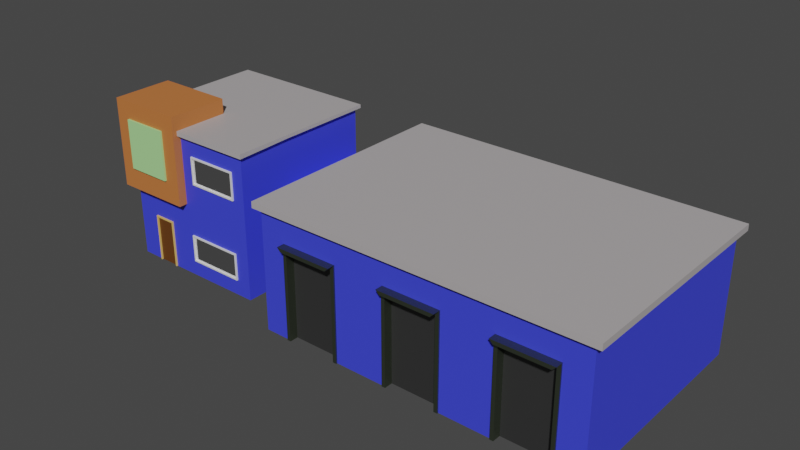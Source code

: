 # Source: Post_office.blend  (saved by Blender 2.91.10; exported with 4.5.12 LTS)
import bpy
from mathutils import Matrix  # noqa: F401  (used for matrix-valued properties, if any)

bpy.ops.wm.read_factory_settings(use_empty=True)
scene = bpy.context.scene
scene.name = 'Scene'

# ---- collections
col_collection = bpy.data.collections.new('Collection'); scene.collection.children.link(col_collection)

# ---- materials (node trees are filled in below, after node groups)
mat_logo = bpy.data.materials.new('Logo?')
mat_logo.alpha_threshold = 0.0
mat_logo.use_transparent_shadow = False
mat_logo.line_color = (0.0, 0.0, 0.0, 1.0)
mat_base = bpy.data.materials.new('Base')
mat_base.use_transparent_shadow = False
mat_metal_door = bpy.data.materials.new('Metal_door')
mat_metal_door.use_transparent_shadow = False
mat_window = bpy.data.materials.new('Window')
mat_window.use_transparent_shadow = False
mat_metal_door_frame = bpy.data.materials.new('Metal_door_frame')
mat_metal_door_frame.use_transparent_shadow = False
mat_window_frame = bpy.data.materials.new('Window_frame')
mat_window_frame.use_transparent_shadow = False
mat_door = bpy.data.materials.new('Door')
mat_door.use_transparent_shadow = False
mat_door_frame = bpy.data.materials.new('Door_frame')
mat_door_frame.use_transparent_shadow = False
mat_metal_roof = bpy.data.materials.new('Metal_roof')
mat_metal_roof.use_transparent_shadow = False
mat_base_color_var = bpy.data.materials.new('Base_color_var')
mat_base_color_var.use_transparent_shadow = False

# ---- material node trees
mat_logo.use_nodes = True; mat_logo.node_tree.nodes.clear()
_N = mat_logo.node_tree.nodes; _L = mat_logo.node_tree.links
n0 = _N.new('ShaderNodeOutputMaterial'); n0.name = 'Material Output'; n0.location = (300, 300)
n1 = _N.new('ShaderNodeBsdfPrincipled'); n1.name = 'Principled BSDF'; n1.location = (10, 300)
n1.distribution = 'GGX'
n1.subsurface_method = 'BURLEY'
n1.inputs[0].default_value = (0.4255, 0.8, 0.3207, 1.0)
n1.inputs[2].default_value = 0.4
n1.inputs[3].default_value = 1.45
n1.inputs[27].default_value = (0.0, 0.0, 0.0, 1.0)
n1.inputs[28].default_value = 1.0
_L.new(n1.outputs[0], n0.inputs[0])
n0.is_active_output = True
mat_base.use_nodes = True; mat_base.node_tree.nodes.clear()
_N = mat_base.node_tree.nodes; _L = mat_base.node_tree.links
n0 = _N.new('ShaderNodeBsdfPrincipled'); n0.name = 'Principled BSDF'; n0.location = (10, 300)
n0.distribution = 'GGX'
n0.subsurface_method = 'BURLEY'
n0.inputs[0].default_value = (0.04731, 0.06165, 0.8, 1.0)
n0.inputs[3].default_value = 1.45
n0.inputs[27].default_value = (0.0, 0.0, 0.0, 1.0)
n0.inputs[28].default_value = 1.0
n1 = _N.new('ShaderNodeOutputMaterial'); n1.name = 'Material Output'; n1.location = (300, 300)
_L.new(n0.outputs[0], n1.inputs[0])
n1.is_active_output = True
mat_metal_door.use_nodes = True; mat_metal_door.node_tree.nodes.clear()
_N = mat_metal_door.node_tree.nodes; _L = mat_metal_door.node_tree.links
n0 = _N.new('ShaderNodeBsdfPrincipled'); n0.name = 'Principled BSDF'; n0.location = (10, 300)
n0.distribution = 'GGX'
n0.subsurface_method = 'BURLEY'
n0.inputs[0].default_value = (0.1156, 0.1156, 0.1156, 1.0)
n0.inputs[1].default_value = 1.0
n0.inputs[2].default_value = 0.6969
n0.inputs[3].default_value = 1.45
n0.inputs[27].default_value = (0.0, 0.0, 0.0, 1.0)
n0.inputs[28].default_value = 1.0
n1 = _N.new('ShaderNodeOutputMaterial'); n1.name = 'Material Output'; n1.location = (300, 300)
_L.new(n0.outputs[0], n1.inputs[0])
n1.is_active_output = True
mat_window.use_nodes = True; mat_window.node_tree.nodes.clear()
_N = mat_window.node_tree.nodes; _L = mat_window.node_tree.links
n0 = _N.new('ShaderNodeBsdfPrincipled'); n0.name = 'Principled BSDF'; n0.location = (10, 300)
n0.distribution = 'GGX'
n0.subsurface_method = 'BURLEY'
n0.inputs[1].default_value = 1.0
n0.inputs[2].default_value = 0.0
n0.inputs[3].default_value = 1.45
n0.inputs[27].default_value = (0.0, 0.0, 0.0, 1.0)
n0.inputs[28].default_value = 1.0
n1 = _N.new('ShaderNodeOutputMaterial'); n1.name = 'Material Output'; n1.location = (300, 300)
_L.new(n0.outputs[0], n1.inputs[0])
n1.is_active_output = True
mat_metal_door_frame.use_nodes = True; mat_metal_door_frame.node_tree.nodes.clear()
_N = mat_metal_door_frame.node_tree.nodes; _L = mat_metal_door_frame.node_tree.links
n0 = _N.new('ShaderNodeBsdfPrincipled'); n0.name = 'Principled BSDF'; n0.location = (10, 300)
n0.distribution = 'GGX'
n0.subsurface_method = 'BURLEY'
n0.inputs[0].default_value = (0.1738, 0.2067, 0.148, 1.0)
n0.inputs[1].default_value = 1.0
n0.inputs[3].default_value = 1.45
n0.inputs[27].default_value = (0.0, 0.0, 0.0, 1.0)
n0.inputs[28].default_value = 1.0
n1 = _N.new('ShaderNodeOutputMaterial'); n1.name = 'Material Output'; n1.location = (300, 300)
_L.new(n0.outputs[0], n1.inputs[0])
n1.is_active_output = True
mat_window_frame.use_nodes = True; mat_window_frame.node_tree.nodes.clear()
_N = mat_window_frame.node_tree.nodes; _L = mat_window_frame.node_tree.links
n0 = _N.new('ShaderNodeBsdfPrincipled'); n0.name = 'Principled BSDF'; n0.location = (10, 300)
n0.distribution = 'GGX'
n0.subsurface_method = 'BURLEY'
n0.inputs[3].default_value = 1.45
n0.inputs[27].default_value = (0.0, 0.0, 0.0, 1.0)
n0.inputs[28].default_value = 1.0
n1 = _N.new('ShaderNodeOutputMaterial'); n1.name = 'Material Output'; n1.location = (300, 300)
_L.new(n0.outputs[0], n1.inputs[0])
n1.is_active_output = True
mat_door.use_nodes = True; mat_door.node_tree.nodes.clear()
_N = mat_door.node_tree.nodes; _L = mat_door.node_tree.links
n0 = _N.new('ShaderNodeBsdfPrincipled'); n0.name = 'Principled BSDF'; n0.location = (10, 300)
n0.distribution = 'GGX'
n0.subsurface_method = 'BURLEY'
n0.inputs[0].default_value = (0.1299, 0.04346, 0.006035, 1.0)
n0.inputs[3].default_value = 1.45
n0.inputs[27].default_value = (0.0, 0.0, 0.0, 1.0)
n0.inputs[28].default_value = 1.0
n1 = _N.new('ShaderNodeOutputMaterial'); n1.name = 'Material Output'; n1.location = (300, 300)
_L.new(n0.outputs[0], n1.inputs[0])
n1.is_active_output = True
mat_door_frame.use_nodes = True; mat_door_frame.node_tree.nodes.clear()
_N = mat_door_frame.node_tree.nodes; _L = mat_door_frame.node_tree.links
n0 = _N.new('ShaderNodeBsdfPrincipled'); n0.name = 'Principled BSDF'; n0.location = (10, 300)
n0.distribution = 'GGX'
n0.subsurface_method = 'BURLEY'
n0.inputs[0].default_value = (0.8, 0.5017, 0.1403, 1.0)
n0.inputs[3].default_value = 1.45
n0.inputs[27].default_value = (0.0, 0.0, 0.0, 1.0)
n0.inputs[28].default_value = 1.0
n1 = _N.new('ShaderNodeOutputMaterial'); n1.name = 'Material Output'; n1.location = (300, 300)
_L.new(n0.outputs[0], n1.inputs[0])
n1.is_active_output = True
mat_metal_roof.use_nodes = True; mat_metal_roof.node_tree.nodes.clear()
_N = mat_metal_roof.node_tree.nodes; _L = mat_metal_roof.node_tree.links
n0 = _N.new('ShaderNodeBsdfPrincipled'); n0.name = 'Principled BSDF'; n0.location = (10, 300)
n0.distribution = 'GGX'
n0.subsurface_method = 'BURLEY'
n0.inputs[0].default_value = (0.4487, 0.422, 0.427, 1.0)
n0.inputs[3].default_value = 1.45
n0.inputs[27].default_value = (0.0, 0.0, 0.0, 1.0)
n0.inputs[28].default_value = 1.0
n1 = _N.new('ShaderNodeOutputMaterial'); n1.name = 'Material Output'; n1.location = (300, 300)
_L.new(n0.outputs[0], n1.inputs[0])
n1.is_active_output = True
mat_base_color_var.use_nodes = True; mat_base_color_var.node_tree.nodes.clear()
_N = mat_base_color_var.node_tree.nodes; _L = mat_base_color_var.node_tree.links
n0 = _N.new('ShaderNodeBsdfPrincipled'); n0.name = 'Principled BSDF'; n0.location = (10, 300)
n0.distribution = 'GGX'
n0.subsurface_method = 'BURLEY'
n0.inputs[0].default_value = (0.5805, 0.1834, 0.04934, 1.0)
n0.inputs[3].default_value = 1.45
n0.inputs[27].default_value = (0.0, 0.0, 0.0, 1.0)
n0.inputs[28].default_value = 1.0
n1 = _N.new('ShaderNodeOutputMaterial'); n1.name = 'Material Output'; n1.location = (300, 300)
_L.new(n0.outputs[0], n1.inputs[0])
n1.is_active_output = True

# ---- world
world_world = bpy.data.worlds.new('World'); scene.world = world_world
world_world.use_nodes = True; world_world.node_tree.nodes.clear()
_N = world_world.node_tree.nodes; _L = world_world.node_tree.links
n0 = _N.new('ShaderNodeOutputWorld'); n0.name = 'World Output'; n0.location = (300, 300)
n1 = _N.new('ShaderNodeBackground'); n1.name = 'Background'; n1.location = (10, 300)
n1.inputs[0].default_value = (0.05088, 0.05088, 0.05088, 1.0)
_L.new(n1.outputs[0], n0.inputs[0])
n0.is_active_output = True
world_world.color = (0.05088, 0.05088, 0.05088)
world_world.use_sun_shadow = False
world_world.sun_shadow_jitter_overblur = 0.0

# ---- meshes
me_cube = bpy.data.meshes.new('Cube')
me_cube.from_pydata([(1.05, 1.05, 2.0), (1.0, 1.0, 0.0), (0.8081, -1.0, 1.677), (0.7787, -1.0, 0.2333), (-1.05, 1.05, 2.0), (-1.0, 1.0, 0.0), (-1.0, -1.0, 0.0), (1.0, 1.0, 1.269), (-1.0, -1.0, 1.0), (0.8081, -1.0, 1.338), (-1.0, 0.6996, 1.278), (-1.0, -0.2939, 0.0), (1.05, -0.2939, 2.0), (-1.052, -0.2939, 2.0), (1.0, -0.2939, 0.0), (1.0, -0.2939, 1.269), (-1.0, 0.006567, 1.278), (-0.06303, 1.0, 0.0), (0.1289, -1.0, 1.677), (0.03152, -1.0, 0.2333), (-0.06303, 1.05, 2.0), (-0.06303, 1.0, 1.126), (0.1289, -1.0, 1.338), (-0.06303, -0.2939, 2.0), (-1.113, -1.116, 1.0), (-0.8998, -1.116, 1.967), (-0.06303, -1.116, 2.2), (-0.06303, -1.116, 1.0), (-1.113, -0.2939, 2.2), (-1.113, -0.2939, 1.0), (-0.3754, -1.0, 0.8238), (-1.113, -1.116, 2.2), (-0.06303, -0.2939, 2.2), (-0.06303, -1.0, 1.0), (-0.6677, -1.0, 0.0008919), (-0.3954, -1.0, 0.0008919), (-0.2751, -1.116, 1.967), (1.0, 1.0, 0.8218), (0.7787, -1.0, 0.565), (-1.0, 1.0, 0.6476), (-1.0, -1.0, 0.6476), (-1.0, -0.2939, 0.6476), (1.0, -0.2939, 0.8218), (0.03152, -1.0, 0.565), (-0.06303, 1.0, 0.7292), (-0.3954, -1.0, 0.6276), (-0.6677, -1.0, 0.6276), (1.656, 1.0, 0.8218), (1.656, 1.0, 0.0), (1.656, -0.2939, 0.0), (1.656, 1.0, 1.269), (1.656, -0.2939, 1.269), (1.656, -0.2939, 0.8218), (1.656, -1.326, 0.0), (1.656, -1.326, 1.269), (1.656, -1.326, 0.8218), (1.656, 1.606, 0.0), (6.003, -1.326, 0.0), (6.003, 1.606, 0.0), (1.05, -1.05, 2.0), (1.0, -1.0, 1.0), (-0.06303, -1.054, 2.0), (1.0, -1.0, 0.6476), (1.0, -1.0, 0.0), (-0.06303, -1.0, 0.0), (-0.06303, -1.0, 0.6476), (-0.6877, -1.0, 0.0), (-0.3754, -1.0, 0.0), (-0.3754, -1.0, 0.6476), (-0.6877, -1.0, 0.6476), (3.105, -1.326, 0.8218), (4.554, -1.326, 0.8218), (4.554, -1.326, 0.0), (3.105, -1.326, 0.0), (3.105, -1.326, 1.269), (4.554, -1.326, 1.269), (2.767, -1.326, 0.0), (1.994, -1.326, 0.0), (1.994, -1.326, 1.269), (2.767, -1.326, 1.269), (1.994, -1.326, 0.8218), (2.767, -1.326, 0.8218), (4.216, -1.326, 0.0), (3.443, -1.326, 0.0), (3.443, -1.326, 1.269), (4.216, -1.326, 1.269), (3.443, -1.326, 0.8218), (4.216, -1.326, 0.8218), (4.892, -1.326, 1.269), (5.665, -1.326, 1.269), (5.665, -1.326, 0.0), (4.892, -1.326, 0.0), (4.892, -1.326, 0.8218), (5.665, -1.326, 0.8218), (3.443, -1.346, 1.269), (4.216, -1.346, 1.269), (3.443, -1.346, 0.8218), (4.216, -1.346, 0.8218), (3.443, -1.346, 0.0), (4.216, -1.346, 0.0), (4.892, -1.346, 1.269), (5.665, -1.346, 1.269), (4.892, -1.346, 0.8218), (4.892, -1.346, 0.0), (5.665, -1.346, 0.8218), (5.665, -1.346, 0.0), (1.994, -1.346, 1.269), (2.767, -1.346, 1.269), (1.994, -1.346, 0.8218), (2.767, -1.346, 0.8218), (1.994, -1.346, 0.0), (2.767, -1.346, 0.0), (2.044, -1.346, 1.219), (2.717, -1.346, 1.219), (2.044, -1.346, 0.8218), (2.717, -1.346, 0.8218), (2.044, -1.346, 0.0007033), (2.717, -1.346, 0.0007033), (3.493, -1.346, 1.219), (4.166, -1.346, 1.219), (3.493, -1.346, 0.8218), (4.166, -1.346, 0.8218), (3.493, -1.346, 0.0007033), (4.166, -1.346, 0.0007033), (4.942, -1.346, 1.219), (5.615, -1.346, 1.219), (4.942, -1.346, 0.8218), (4.942, -1.346, 0.0007033), (5.615, -1.346, 0.8218), (5.615, -1.346, 0.0007033), (3.443, -1.434, 1.269), (4.216, -1.434, 1.269), (4.892, -1.434, 1.269), (5.665, -1.434, 1.269), (1.994, -1.434, 1.269), (2.767, -1.434, 1.269), (2.044, -1.434, 1.219), (2.717, -1.434, 1.219), (3.493, -1.434, 1.219), (4.166, -1.434, 1.219), (4.942, -1.434, 1.219), (5.615, -1.434, 1.219), (3.493, -1.232, 0.8218), (4.166, -1.232, 0.8218), (4.942, -1.232, 0.8218), (5.615, -1.232, 0.8218), (2.044, -1.232, 0.8218), (2.717, -1.232, 0.8218), (2.717, -1.232, 0.0007033), (2.044, -1.232, 0.0007033), (2.044, -1.232, 1.219), (2.717, -1.232, 1.219), (4.166, -1.232, 0.0007033), (3.493, -1.232, 0.0007033), (3.493, -1.232, 1.219), (4.166, -1.232, 1.219), (4.942, -1.232, 1.219), (5.615, -1.232, 1.219), (5.615, -1.232, 0.0007033), (4.942, -1.232, 0.0007033), (-0.3754, -1.02, 0.6476), (-0.3754, -1.02, 0.0), (-0.6877, -1.02, 0.6476), (-0.6877, -1.02, 0.0), (-0.3954, -1.02, 0.6276), (-0.3954, -1.02, 0.0008919), (-0.6677, -1.02, 0.6276), (-0.6677, -1.02, 0.0008919), (0.8281, -1.0, 1.697), (0.8281, -1.0, 1.318), (0.1089, -1.0, 1.697), (0.1089, -1.0, 1.318), (0.7987, -1.0, 0.585), (0.7987, -1.0, 0.2133), (0.01152, -1.0, 0.2133), (0.01152, -1.0, 0.585), (0.8281, -1.02, 1.697), (0.8281, -1.02, 1.318), (0.1089, -1.02, 1.697), (0.1089, -1.02, 1.318), (0.7987, -1.02, 0.585), (0.7987, -1.02, 0.2133), (0.01152, -1.02, 0.2133), (0.01152, -1.02, 0.585), (0.8081, -1.02, 1.677), (0.8081, -1.02, 1.338), (0.1289, -1.02, 1.677), (0.1289, -1.02, 1.338), (0.7787, -1.02, 0.565), (0.7787, -1.02, 0.2333), (0.03152, -1.02, 0.2333), (0.03152, -1.02, 0.565), (-0.8998, -1.116, 1.299), (-0.2751, -1.116, 1.299), (-0.8998, -1.143, 1.299), (-0.8998, -1.143, 1.967), (-0.2751, -1.143, 1.967), (-0.2751, -1.143, 1.299), (1.656, -1.326, 1.603), (1.656, 1.606, 1.603), (6.003, -1.326, 1.603), (6.003, 1.606, 1.603), (3.105, -1.326, 1.603), (4.554, -1.326, 1.603), (1.569, -1.386, 1.686), (1.569, -1.386, 1.603), (1.569, 1.664, 1.686), (6.091, -1.386, 1.686), (6.091, -1.386, 1.603), (6.091, 1.664, 1.686), (1.569, 1.664, 1.603), (6.091, 1.664, 1.603), (3.443, -1.326, 1.436), (4.216, -1.326, 1.436), (4.892, -1.326, 1.436), (5.665, -1.326, 1.436), (1.994, -1.326, 1.436), (2.767, -1.326, 1.436), (1.0, 1.0, 1.953), (1.0, -1.0, 1.936), (-1.0, 0.6996, 1.679), (1.0, -0.2939, 1.953), (-1.0, 0.006567, 1.679), (-0.06303, 1.0, 1.944), (-0.06303, -1.0, 1.936), (-0.06303, -1.085, 2.0), (1.05, -1.05, 1.936), (-0.06303, -1.054, 1.936), (1.05, 1.05, 1.953), (1.05, -0.2939, 1.953), (-1.05, 1.05, 1.936), (-0.06303, 1.05, 1.944), (-1.052, -0.2939, 1.936), (-0.06303, -1.085, 1.936), (-0.06303, -1.054, 1.0), (-1.052, -1.054, 1.0), (-1.113, -1.054, 1.0), (-1.113, -1.054, 2.2), (-0.06303, -1.054, 2.2), (-1.0, 1.0, 1.0), (-1.0, -0.2939, 1.0), (-1.0, 1.0, 1.936), (-1.0, -0.2939, 1.936), (-1.0, 0.7196, 1.258), (-1.0, -0.01343, 1.258), (-1.0, 0.7196, 1.699), (-1.0, -0.01343, 1.699), (-1.023, 0.7196, 1.258), (-1.023, -0.01343, 1.258), (-1.023, 0.7196, 1.699), (-1.023, -0.01343, 1.699), (-1.023, 0.6996, 1.278), (-1.023, 0.006567, 1.278), (-0.6877, -1.0, 0.8238), (-1.023, 0.6996, 1.679), (-1.023, 0.006567, 1.679), (1.656, -0.2939, 1.436), (1.656, 1.0, 1.436), (4.569, -1.356, 1.603), (3.091, -1.356, 1.603), (1.656, 1.303, 1.269), (1.656, 1.303, 0.8218), (5.834, -1.326, 0.8218), (5.834, -1.326, 1.269)], [], [(33, 224, 227, 234), (8, 253, 30, 33), (241, 242, 232, 230), (44, 21, 7, 37), (42, 15, 60, 62), (41, 240, 239, 39), (40, 8, 240, 41), (7, 15, 51, 50), (223, 241, 230, 231), (0, 20, 23, 12), (62, 60, 33, 65), (27, 233, 225, 26), (7, 218, 221, 15), (12, 23, 61, 59), (237, 28, 29, 236), (193, 36, 196, 197), (227, 61, 225, 233), (238, 237, 31, 26), (23, 32, 238, 61), (23, 13, 28, 32), (25, 192, 194, 195), (237, 236, 24, 31), (238, 26, 225, 61), (239, 21, 44, 39), (20, 4, 13, 23), (193, 197, 194, 192), (35, 45, 46, 34), (64, 65, 68, 67), (5, 39, 44, 17), (3, 38, 43, 19), (1, 37, 47, 48), (6, 40, 41, 11), (66, 69, 40, 6), (11, 41, 39, 5), (14, 42, 62, 63), (17, 44, 37, 1), (37, 7, 50, 47), (15, 42, 52, 51), (42, 14, 49, 52), (47, 261, 56, 48), (201, 200, 57, 58), (57, 200, 263, 262), (199, 198, 205, 210), (52, 55, 54, 51), (49, 53, 55, 52), (170, 171, 179, 178), (239, 241, 223, 21), (36, 25, 195, 196), (169, 171, 33, 60), (172, 173, 63, 62), (173, 174, 64, 63), (174, 175, 65, 64), (175, 172, 62, 65), (46, 45, 164, 166), (68, 69, 162, 160), (202, 212, 213, 203), (199, 257, 256, 198), (76, 73, 70, 81), (82, 72, 71, 87), (81, 70, 74, 79), (87, 71, 75, 85), (70, 86, 84, 74), (115, 147, 148, 117), (58, 56, 199, 201), (73, 83, 86, 70), (128, 145, 158, 129), (57, 262, 93, 90), (75, 88, 214, 203), (263, 200, 215, 89), (203, 200, 208, 258), (202, 259, 205, 198), (72, 91, 92, 71), (146, 114, 116, 149), (199, 210, 211, 201), (71, 92, 88, 75), (55, 80, 78, 54), (124, 156, 157, 125), (53, 77, 80, 55), (115, 113, 151, 147), (122, 153, 142, 120), (125, 157, 145, 128), (150, 112, 114, 146), (119, 155, 143, 121), (126, 144, 156, 124), (120, 142, 154, 118), (81, 109, 111, 76), (87, 97, 99, 82), (93, 104, 105, 90), (77, 110, 108, 80), (83, 98, 96, 86), (126, 127, 159, 144), (91, 103, 102, 92), (88, 100, 101, 89), (94, 130, 131, 95), (112, 106, 108, 114), (115, 109, 107, 113), (114, 108, 110, 116), (117, 111, 109, 115), (118, 138, 130, 94), (118, 94, 96, 120), (121, 97, 95, 119), (120, 96, 98, 122), (123, 99, 97, 121), (106, 134, 135, 107), (126, 102, 103, 127), (129, 105, 104, 128), (124, 100, 102, 126), (128, 104, 101, 125), (84, 94, 95, 85), (78, 106, 107, 79), (152, 123, 121, 143), (86, 96, 94, 84), (80, 108, 106, 78), (85, 95, 97, 87), (79, 107, 109, 81), (92, 102, 100, 88), (118, 154, 155, 119), (89, 101, 104, 93), (137, 135, 134, 136), (139, 131, 130, 138), (141, 133, 132, 140), (101, 133, 141, 125), (113, 137, 136, 112), (100, 132, 133, 101), (107, 135, 137, 113), (124, 140, 132, 100), (119, 139, 138, 118), (95, 131, 139, 119), (112, 136, 134, 106), (125, 141, 140, 124), (142, 143, 155, 154), (153, 152, 143, 142), (159, 158, 145, 144), (144, 145, 157, 156), (146, 147, 151, 150), (149, 148, 147, 146), (164, 165, 161, 160), (167, 166, 162, 163), (166, 164, 160, 162), (69, 66, 163, 162), (45, 35, 165, 164), (34, 46, 166, 167), (67, 68, 160, 161), (174, 173, 181, 182), (168, 170, 178, 176), (173, 172, 180, 181), (171, 170, 224, 33), (43, 38, 188, 191), (169, 168, 176, 177), (19, 43, 191, 190), (9, 22, 187, 185), (22, 18, 186, 187), (186, 184, 176, 178), (185, 187, 179, 177), (184, 185, 177, 176), (188, 189, 181, 180), (189, 190, 182, 181), (190, 191, 183, 182), (191, 188, 180, 183), (187, 186, 178, 179), (171, 169, 177, 179), (38, 3, 189, 188), (175, 174, 182, 183), (18, 2, 184, 186), (2, 9, 185, 184), (3, 19, 190, 189), (172, 175, 183, 180), (60, 219, 168, 169), (197, 196, 195, 194), (234, 27, 24, 235), (27, 26, 36, 193), (9, 2, 18, 22), (8, 33, 234, 235), (21, 223, 218, 7), (15, 221, 219, 60), (16, 222, 220, 10), (240, 29, 232, 242), (25, 36, 26, 31), (150, 151, 113, 112), (79, 74, 202, 217), (85, 75, 203, 213), (56, 261, 260, 199), (207, 208, 211, 209), (206, 210, 205, 204), (204, 205, 208, 207), (209, 206, 204, 207), (209, 211, 210, 206), (208, 205, 259, 258), (78, 216, 198, 54), (203, 214, 215, 200), (201, 211, 208, 200), (74, 84, 212, 202), (51, 54, 198, 256), (198, 216, 217, 202), (93, 262, 263, 89), (84, 85, 213, 212), (88, 89, 215, 214), (78, 79, 217, 216), (199, 260, 50, 257), (192, 25, 31, 24), (13, 232, 29, 28), (219, 224, 170, 168), (59, 61, 227, 226), (221, 218, 228, 229), (224, 219, 226, 227), (229, 12, 59, 226), (228, 0, 12, 229), (219, 221, 229, 226), (231, 20, 0, 228), (4, 20, 231, 230), (218, 223, 231, 228), (232, 13, 4, 230), (27, 234, 227, 233), (28, 237, 238, 32), (243, 245, 241, 239), (40, 69, 253, 8), (68, 65, 33, 30), (240, 8, 235, 29), (246, 244, 240, 242), (244, 243, 239, 240), (16, 252, 255, 222), (245, 246, 242, 241), (220, 222, 255, 254), (68, 30, 253, 69), (16, 10, 251, 252), (244, 246, 250, 248), (10, 220, 254, 251), (251, 254, 249, 247), (255, 252, 248, 250), (252, 251, 247, 248), (243, 247, 249, 245), (254, 255, 250, 249), (243, 244, 248, 247), (246, 245, 249, 250), (51, 256, 257, 50), (193, 192, 24, 27), (29, 235, 24, 236), (203, 258, 259, 202), (47, 50, 260, 261)])
me_cube.polygons.foreach_set('material_index', [9, 1, 8, 1, 1, 1, 1, 1, 8, 8, 1, 9, 1, 8, 9, 0, 9, 9, 9, 9, 0, 9, 9, 1, 8, 0, 6, 1, 1, 3, 1, 1, 1, 1, 1, 1, 1, 1, 1, 1, 1, 1, 8, 1, 1, 5, 1, 0, 1, 1, 1, 1, 1, 7, 7, 1, 1, 1, 1, 1, 1, 1, 4, 1, 1, 4, 1, 1, 1, 8, 8, 1, 4, 8, 1, 1, 4, 1, 4, 4, 4, 4, 4, 4, 4, 4, 4, 4, 4, 4, 4, 4, 4, 4, 4, 4, 4, 4, 4, 4, 4, 4, 4, 4, 4, 4, 4, 4, 4, 4, 4, 4, 4, 4, 4, 4, 4, 4, 4, 4, 4, 4, 4, 4, 4, 4, 4, 4, 4, 4, 2, 2, 2, 2, 2, 2, 7, 7, 7, 7, 7, 7, 7, 5, 5, 5, 1, 5, 5, 5, 5, 5, 5, 5, 5, 5, 5, 5, 5, 5, 5, 5, 5, 5, 5, 5, 5, 1, 0, 9, 9, 3, 9, 1, 1, 3, 9, 9, 4, 1, 1, 1, 8, 8, 8, 8, 8, 8, 1, 1, 8, 1, 1, 1, 1, 1, 1, 1, 1, 9, 9, 1, 8, 8, 8, 8, 8, 8, 8, 8, 8, 8, 9, 9, 1, 1, 1, 9, 1, 1, 5, 1, 5, 1, 5, 5, 5, 5, 5, 5, 5, 5, 5, 5, 1, 9, 9, 8, 1])
_uv = me_cube.uv_layers.new(name='UVMap')
_uv.uv.foreach_set('vector', [0.2323, 0.6099, 0.1316, 0.609, 0.1317, 0.6032, 0.2323, 0.604, 0.9386, 0.9013, 0.7286, 0.5066, 0.7622, 0.5066, 0.7957, 0.5256, 0.2504, 0.376, 0.2504, 0.515, 0.2448, 0.515, 0.245, 0.3706, 0.382, 0.5432, 0.3393, 0.5432, 0.324, 0.429, 0.372, 0.429, 0.8341, 0.1216, 0.8341, 0.07357, 0.91, 0.1025, 0.91, 0.1404, 0.7709, 0.3485, 0.7709, 0.3106, 0.91, 0.3106, 0.91, 0.3485, 0.695, 0.3485, 0.695, 0.3106, 0.7709, 0.3106, 0.7709, 0.3485, 0.0, 0.8571, 0.1391, 0.8571, 0.1391, 0.9277, 0.0, 0.9277, 0.1322, 0.3589, 0.2328, 0.3584, 0.2382, 0.3638, 0.1322, 0.3643, 0.01261, 0.3698, 0.1322, 0.3703, 0.1317, 0.5146, 0.01193, 0.5145, 0.91, 0.4877, 0.91, 0.5256, 0.7957, 0.5256, 0.7957, 0.4877, 0.8172, 0.6262, 0.1317, 0.5954, 0.1249, 0.5953, 0.8379, 0.8798, 0.695, 0.07357, 0.695, 0.0, 0.8341, 1.279e-08, 0.8341, 0.07357, 0.01193, 0.5145, 0.1317, 0.5146, 0.1317, 0.5963, 0.01208, 0.5958, 0.2755, 0.9389, 0.2755, 0.8571, 0.4044, 0.8571, 0.4044, 0.9389, 0.479, 0.9299, 0.4072, 0.9299, 0.4072, 0.9271, 0.479, 0.9271, 0.1317, 0.6032, 0.1248, 0.6031, 0.1249, 0.5953, 0.1317, 0.5954, 0.8379, 0.8641, 0.9601, 0.8641, 0.9601, 0.8798, 0.8379, 0.8798, 0.1242, 0.6849, 0.1027, 0.6847, 0.1033, 0.603, 0.1248, 0.6031, 0.8172, 0.7337, 0.9235, 0.7337, 0.9394, 0.7552, 0.8172, 0.7552, 0.4072, 0.8571, 0.479, 0.8571, 0.479, 0.8599, 0.4072, 0.8599, 0.2755, 0.9389, 0.4044, 0.9389, 0.4044, 0.9545, 0.2755, 0.9545, 0.1033, 0.603, 0.8379, 0.8798, 0.1249, 0.5953, 0.1248, 0.6031, 0.3529, 0.6439, 0.3393, 0.5432, 0.382, 0.5432, 0.3908, 0.6439, 0.1322, 0.3703, 0.2382, 0.3706, 0.2379, 0.5149, 0.1317, 0.5146, 0.4818, 0.9271, 0.479, 0.9271, 0.479, 0.8599, 0.4818, 0.8599, 0.4697, 0.8516, 0.4697, 0.7842, 0.499, 0.7842, 0.499, 0.8516, 0.7957, 0.4181, 0.7957, 0.4877, 0.7622, 0.4877, 0.7622, 0.4181, 0.4604, 0.6439, 0.3908, 0.6439, 0.382, 0.5432, 0.4604, 0.5432, 0.2504, 0.6796, 0.2504, 0.6439, 0.3307, 0.6439, 0.3307, 0.6796, 0.4604, 0.429, 0.372, 0.429, 0.372, 0.3584, 0.4604, 0.3584, 0.695, 0.4181, 0.695, 0.3485, 0.7709, 0.3485, 0.7709, 0.4181, 0.7286, 0.4181, 0.7286, 0.4877, 0.695, 0.4877, 0.695, 0.4181, 0.7709, 0.4181, 0.7709, 0.3485, 0.91, 0.3485, 0.91, 0.4181, 0.8341, 0.21, 0.8341, 0.1216, 0.91, 0.1404, 0.91, 0.21, 0.4604, 0.5432, 0.382, 0.5432, 0.372, 0.429, 0.4604, 0.429, 0.372, 0.429, 0.324, 0.429, 0.324, 0.3584, 0.372, 0.3584, 0.1391, 0.8571, 0.1871, 0.8571, 0.1871, 0.9277, 0.1391, 0.9277, 0.1871, 0.8571, 0.2755, 0.8571, 0.2755, 0.9277, 0.1871, 0.9277, 0.6111, 0.7172, 0.6111, 0.7498, 2.559e-08, 0.8571, 0.4604, 0.3584, 0.8379, 0.9546, 0.5228, 0.9546, 0.5228, 0.7824, 0.8379, 0.7824, 0.5228, 0.7824, 0.5228, 0.9546, 0.6591, 0.01817, 0.6111, 0.01817, 0.5228, 0.02134, 0.5228, 0.3365, 0.5134, 0.3429, 0.5134, 0.01516, 0.6111, 0.5781, 0.6111, 0.4672, 0.6591, 0.4672, 0.6591, 0.5781, 0.5228, 0.5781, 0.5228, 0.4672, 0.6111, 0.4672, 0.6111, 0.5781, 0.4793, 0.7324, 0.4793, 0.7732, 0.4772, 0.7732, 0.4772, 0.7324, 0.3529, 0.6439, 0.2522, 0.6439, 0.2514, 0.5432, 0.3393, 0.5432, 0.4044, 0.9271, 0.4044, 0.8599, 0.4072, 0.8599, 0.4072, 0.9271, 0.8915, 0.5598, 0.8142, 0.5598, 0.7957, 0.5256, 0.91, 0.5256, 0.8884, 0.481, 0.8884, 0.441, 0.91, 0.4181, 0.91, 0.4877, 0.8884, 0.441, 0.8037, 0.441, 0.7957, 0.4181, 0.91, 0.4181, 0.8037, 0.441, 0.8037, 0.481, 0.7957, 0.4877, 0.7957, 0.4181, 0.8037, 0.481, 0.8884, 0.481, 0.91, 0.4877, 0.7957, 0.4877, 0.4668, 0.65, 0.4668, 0.6792, 0.4647, 0.6792, 0.4647, 0.65, 0.4604, 0.6814, 0.4604, 0.6478, 0.4625, 0.6478, 0.4625, 0.6814, 0.695, 0.3115, 0.6771, 0.2752, 0.6771, 0.1921, 0.695, 0.1557, 0.0, 0.6849, 0.6771, 0.7172, 0.6771, 0.5781, 0.5228, 0.3365, 0.5228, 0.3478, 0.5228, 0.3115, 0.6111, 0.3115, 0.6111, 0.3478, 0.5228, 0.1921, 0.5228, 0.1557, 0.6111, 0.1557, 0.6111, 0.1921, 0.6111, 0.3478, 0.6111, 0.3115, 0.6591, 0.3115, 0.6591, 0.3478, 0.6111, 0.1921, 0.6111, 0.1557, 0.6591, 0.1557, 0.6591, 0.1921, 0.6111, 0.3115, 0.6111, 0.2752, 0.6591, 0.2752, 0.6591, 0.3115, 0.9222, 0.3502, 0.91, 0.3502, 0.91, 0.262, 0.9222, 0.262, 0.4672, 0.8571, 2.559e-08, 0.8571, 0.0, 0.6849, 0.4672, 0.6849, 0.5228, 0.3115, 0.5228, 0.2752, 0.6111, 0.2752, 0.6111, 0.3115, 0.5065, 0.6793, 0.5187, 0.6793, 0.5187, 0.7675, 0.5065, 0.7675, 0.5228, 0.7824, 0.6111, 0.01817, 0.499, 0.6793, 0.499, 0.7676, 0.6591, 0.1557, 0.6591, 0.1194, 0.6771, 0.1194, 0.695, 0.1557, 0.6591, 0.01817, 0.695, 1.024e-07, 0.6771, 0.03634, 0.6591, 0.03634, 0.1835, 0.3584, 0.0, 0.3365, 0.00939, 0.3429, 0.1819, 0.3552, 0.695, 0.3115, 0.3408, 0.3552, 0.5134, 0.3429, 0.695, 0.4672, 0.5228, 0.1557, 0.5228, 0.1194, 0.6111, 0.1194, 0.6111, 0.1557, 0.499, 0.7362, 0.4868, 0.7362, 0.4868, 0.6479, 0.499, 0.6479, 0.495, 0.0, 0.5044, 0.00618, 0.01837, 0.006181, 0.02776, 4.606e-07, 0.6111, 0.1557, 0.6111, 0.1194, 0.6591, 0.1194, 0.6591, 0.1557, 0.6111, 0.4672, 0.6111, 0.4309, 0.6591, 0.4309, 0.6591, 0.4672, 0.4725, 0.5393, 0.4604, 0.5393, 0.4604, 0.467, 0.4725, 0.467, 0.5228, 0.4672, 0.5228, 0.4309, 0.6111, 0.4309, 0.6111, 0.4672, 0.9222, 0.3502, 0.9222, 0.3929, 0.91, 0.3929, 0.91, 0.3502, 0.5112, 0.9039, 0.499, 0.9039, 0.499, 0.8156, 0.5112, 0.8156, 0.5065, 0.6366, 0.5187, 0.6366, 0.5187, 0.6793, 0.5065, 0.6793, 0.499, 0.7788, 0.4868, 0.7788, 0.4868, 0.7362, 0.499, 0.7362, 0.5065, 0.3638, 0.5187, 0.3638, 0.5187, 0.4065, 0.5065, 0.4065, 0.5112, 0.5429, 0.499, 0.5429, 0.499, 0.5002, 0.5112, 0.5002, 0.5112, 0.8156, 0.499, 0.8156, 0.499, 0.773, 0.5112, 0.773, 0.9297, 0.3502, 0.9275, 0.3502, 0.9275, 0.2619, 0.9297, 0.2619, 0.499, 0.4065, 0.5012, 0.4065, 0.5012, 0.4948, 0.499, 0.4948, 0.499, 0.6793, 0.5012, 0.6793, 0.5012, 0.7676, 0.499, 0.7676, 0.4793, 0.6478, 0.4815, 0.6478, 0.4815, 0.7362, 0.4793, 0.7362, 0.5187, 0.904, 0.5166, 0.904, 0.5166, 0.8156, 0.5187, 0.8156, 0.5112, 0.5429, 0.5112, 0.6311, 0.499, 0.6311, 0.499, 0.5429, 0.5187, 0.6312, 0.5166, 0.6312, 0.5166, 0.5429, 0.5187, 0.5429, 0.499, 0.5446, 0.4969, 0.5446, 0.4969, 0.4616, 0.499, 0.4616, 0.4969, 0.4482, 0.4874, 0.4482, 0.4874, 0.3651, 0.4969, 0.3651, 0.4868, 0.7788, 0.4815, 0.7842, 0.4815, 0.7362, 0.4868, 0.7362, 0.9222, 0.3502, 0.9275, 0.3502, 0.9275, 0.3983, 0.9222, 0.3929, 0.4868, 0.7362, 0.4815, 0.7362, 0.4815, 0.6478, 0.4868, 0.6479, 0.9222, 0.262, 0.9275, 0.2619, 0.9275, 0.3502, 0.9222, 0.3502, 0.4753, 0.4495, 0.482, 0.4428, 0.4874, 0.4482, 0.4807, 0.4549, 0.5112, 0.773, 0.5166, 0.7676, 0.5166, 0.8156, 0.5112, 0.8156, 0.5065, 0.4065, 0.5012, 0.4065, 0.5012, 0.3584, 0.5065, 0.3638, 0.5112, 0.8156, 0.5166, 0.8156, 0.5166, 0.904, 0.5112, 0.9039, 0.5065, 0.4947, 0.5012, 0.4948, 0.5012, 0.4065, 0.5065, 0.4065, 0.4625, 0.5581, 0.472, 0.5581, 0.472, 0.6411, 0.4625, 0.6411, 0.5112, 0.5429, 0.5166, 0.5429, 0.5166, 0.6312, 0.5112, 0.6311, 0.5065, 0.7675, 0.5012, 0.7676, 0.5012, 0.6793, 0.5065, 0.6793, 0.5112, 0.5002, 0.5166, 0.4948, 0.5166, 0.5429, 0.5112, 0.5429, 0.5065, 0.6793, 0.5012, 0.6793, 0.5012, 0.6312, 0.5065, 0.6366, 0.499, 0.4482, 0.4969, 0.4482, 0.4969, 0.3651, 0.499, 0.3651, 0.4604, 0.5581, 0.4625, 0.5581, 0.4625, 0.6411, 0.4604, 0.6411, 0.5187, 0.4947, 0.5065, 0.4947, 0.5065, 0.4065, 0.5187, 0.4065, 0.5187, 0.8156, 0.5166, 0.8156, 0.5166, 0.7676, 0.5187, 0.7676, 0.4793, 0.7362, 0.4815, 0.7362, 0.4815, 0.7842, 0.4793, 0.7842, 0.499, 0.3584, 0.5012, 0.3584, 0.5012, 0.4065, 0.499, 0.4065, 0.9297, 0.3983, 0.9275, 0.3983, 0.9275, 0.3502, 0.9297, 0.3502, 0.5187, 0.5429, 0.5166, 0.5429, 0.5166, 0.4948, 0.5187, 0.4948, 0.4725, 0.4428, 0.4604, 0.4428, 0.4604, 0.3705, 0.4725, 0.3705, 0.499, 0.6312, 0.5012, 0.6312, 0.5012, 0.6793, 0.499, 0.6793, 0.4774, 0.6357, 0.472, 0.6411, 0.472, 0.5581, 0.4774, 0.5634, 0.482, 0.3705, 0.4874, 0.3651, 0.4874, 0.4482, 0.482, 0.4428, 0.482, 0.467, 0.4874, 0.4616, 0.4874, 0.5446, 0.482, 0.5393, 0.4807, 0.4549, 0.4874, 0.4616, 0.482, 0.467, 0.4753, 0.4603, 0.4868, 0.6357, 0.4774, 0.6357, 0.4774, 0.5634, 0.4868, 0.5634, 0.4969, 0.5446, 0.4874, 0.5446, 0.4874, 0.4616, 0.4969, 0.4616, 0.4787, 0.6478, 0.472, 0.6411, 0.4774, 0.6357, 0.4841, 0.6425, 0.4753, 0.546, 0.482, 0.5393, 0.4874, 0.5446, 0.4807, 0.5514, 0.4725, 0.3705, 0.482, 0.3705, 0.482, 0.4428, 0.4725, 0.4428, 0.4807, 0.3584, 0.4874, 0.3651, 0.482, 0.3705, 0.4753, 0.3638, 0.4841, 0.5567, 0.4774, 0.5634, 0.472, 0.5581, 0.4787, 0.5514, 0.4725, 0.467, 0.482, 0.467, 0.482, 0.5393, 0.4725, 0.5393, 0.04269, 0.9277, 0.04269, 1.0, 0.0, 1.0, 2.559e-08, 0.9277, 0.1309, 0.9277, 0.1309, 1.0, 0.04269, 1.0, 0.04269, 0.9277, 0.91, 0.1309, 0.9823, 0.1309, 0.9823, 0.2192, 0.91, 0.2192, 0.91, 0.2192, 0.9823, 0.2192, 0.9823, 0.2619, 0.91, 0.2619, 0.91, 0.08826, 0.9823, 0.08826, 0.9823, 0.1309, 0.91, 0.1309, 0.91, 0.0, 0.9823, 1.048e-08, 0.9823, 0.08826, 0.91, 0.08826, 0.3329, 0.6525, 0.4002, 0.6525, 0.4003, 0.6547, 0.3307, 0.6547, 0.4947, 0.9211, 0.4947, 0.8537, 0.4969, 0.8516, 0.4969, 0.9212, 0.4647, 0.65, 0.4647, 0.6792, 0.4625, 0.6814, 0.4625, 0.6478, 0.499, 0.8516, 0.499, 0.9212, 0.4969, 0.9212, 0.4969, 0.8516, 0.3329, 0.6504, 0.4002, 0.6504, 0.4002, 0.6525, 0.3329, 0.6525, 0.4926, 0.9211, 0.4926, 0.8537, 0.4947, 0.8537, 0.4947, 0.9211, 0.4003, 0.6568, 0.3307, 0.6568, 0.3307, 0.6547, 0.4003, 0.6547, 0.4153, 0.6504, 0.3307, 0.6504, 0.3307, 0.6482, 0.4153, 0.6482, 0.9164, 0.5486, 0.9164, 0.6259, 0.9143, 0.6259, 0.9143, 0.5486, 0.4003, 0.6504, 0.4403, 0.6504, 0.4403, 0.6525, 0.4003, 0.6525, 0.8142, 0.5598, 0.8142, 0.6005, 0.7957, 0.6262, 0.7957, 0.5256, 0.4729, 0.7303, 0.4729, 0.65, 0.475, 0.65, 0.475, 0.7303, 0.4561, 0.6504, 0.4153, 0.6504, 0.4153, 0.6482, 0.4561, 0.6482, 0.4861, 0.8894, 0.4861, 0.8537, 0.4883, 0.8537, 0.4883, 0.8894, 0.91, 0.5464, 0.91, 0.4734, 0.9121, 0.4734, 0.9121, 0.5464, 0.4729, 0.771, 0.4729, 0.7346, 0.475, 0.7346, 0.475, 0.771, 0.9121, 0.6237, 0.9121, 0.5507, 0.9143, 0.5486, 0.9143, 0.6259, 0.9121, 0.5464, 0.9121, 0.4734, 0.9143, 0.4713, 0.9143, 0.5486, 0.4175, 0.6461, 0.4539, 0.6461, 0.4561, 0.6482, 0.4153, 0.6482, 0.4381, 0.6547, 0.4025, 0.6547, 0.4003, 0.6525, 0.4403, 0.6525, 0.3329, 0.6461, 0.4132, 0.6461, 0.4153, 0.6482, 0.3307, 0.6482, 0.4883, 0.8894, 0.4883, 0.8537, 0.4904, 0.8516, 0.4904, 0.8915, 0.475, 0.7303, 0.475, 0.65, 0.4772, 0.6478, 0.4772, 0.7324, 0.475, 0.771, 0.475, 0.7346, 0.4772, 0.7324, 0.4772, 0.7732, 0.9164, 0.4713, 0.9164, 0.5486, 0.9143, 0.5486, 0.9143, 0.4713, 0.4381, 0.6568, 0.4025, 0.6568, 0.4025, 0.6547, 0.4381, 0.6547, 0.4926, 0.8516, 0.4926, 0.8915, 0.4904, 0.8915, 0.4904, 0.8516, 0.91, 0.6237, 0.91, 0.5507, 0.9121, 0.5507, 0.9121, 0.6237, 0.4175, 0.6439, 0.4539, 0.6439, 0.4539, 0.6461, 0.4175, 0.6461, 0.3329, 0.6439, 0.4132, 0.6439, 0.4132, 0.6461, 0.3329, 0.6461, 0.4793, 0.6478, 0.4793, 0.7324, 0.4772, 0.7324, 0.4772, 0.6478, 0.91, 0.5256, 0.91, 0.6262, 0.8915, 0.6005, 0.8915, 0.5598, 0.479, 0.9271, 0.4072, 0.9271, 0.4072, 0.8599, 0.479, 0.8599, 0.8714, 0.8954, 0.8714, 0.8798, 0.945, 0.8798, 0.9442, 0.8954, 0.8172, 0.6262, 0.8172, 0.7337, 0.7837, 0.7337, 0.7837, 0.6619, 0.9464, 0.4713, 0.91, 0.4713, 0.91, 0.3983, 0.9464, 0.3983, 0.9386, 0.9013, 0.8714, 0.9013, 0.8714, 0.8954, 0.9442, 0.8954, 0.3393, 0.5432, 0.2514, 0.5432, 0.2504, 0.429, 0.324, 0.429, 0.8341, 0.07357, 0.8341, 1.279e-08, 0.91, 0.001842, 0.91, 0.1025, 0.7947, 0.2868, 0.7947, 0.2338, 0.8862, 0.2338, 0.8862, 0.2868, 0.9179, 0.6262, 0.9235, 0.6262, 0.9235, 0.7268, 0.9179, 0.7268, 0.7165, 0.7337, 0.7837, 0.7337, 0.7837, 0.7444, 0.695, 0.7552, 0.499, 0.5634, 0.499, 0.6357, 0.4868, 0.6357, 0.4868, 0.5634, 0.6591, 0.3478, 0.6591, 0.3115, 0.695, 0.3115, 0.6771, 0.3478, 0.6591, 0.1921, 0.6591, 0.1557, 0.695, 0.1557, 0.6771, 0.1921, 2.559e-08, 0.8571, 0.6111, 0.7498, 0.6591, 0.7498, 0.0, 0.6849, 0.01837, 0.3429, 0.00939, 0.3429, 0.009391, 0.01516, 0.01837, 0.01516, 0.5044, 0.01516, 0.5134, 0.01516, 0.5134, 0.3429, 0.5044, 0.3429, 0.5044, 0.3429, 0.5044, 0.3519, 0.01837, 0.3519, 0.01837, 0.3429, 0.01837, 0.01516, 0.5044, 0.01516, 0.5044, 0.3429, 0.01837, 0.3429, 0.01837, 0.01516, 0.01837, 0.006181, 0.5044, 0.00618, 0.5044, 0.01516, 0.01837, 0.3519, 0.5044, 0.3519, 0.3408, 0.3552, 0.1819, 0.3552, 0.6591, 0.4309, 0.6771, 0.4309, 0.695, 0.4672, 0.6591, 0.4672, 0.695, 0.1557, 0.6771, 0.1194, 0.6771, 0.03634, 0.695, 1.024e-07, 1.024e-06, 0.02134, 0.009391, 0.01516, 0.00939, 0.3429, 0.0, 0.3365, 0.6591, 0.3115, 0.6591, 0.2752, 0.6771, 0.2752, 0.695, 0.3115, 0.6591, 0.5781, 0.6591, 0.4672, 0.5228, 0.3365, 0.6771, 0.5781, 0.695, 0.4672, 0.6771, 0.4309, 0.6771, 0.3478, 0.695, 0.3115, 0.6111, 0.03634, 0.6111, 0.01817, 0.6591, 0.01817, 0.6591, 0.03634, 0.6591, 0.2752, 0.6591, 0.1921, 0.6771, 0.1921, 0.6771, 0.2752, 0.6591, 0.1194, 0.6591, 0.03634, 0.6771, 0.03634, 0.6771, 0.1194, 0.6591, 0.4309, 0.6591, 0.3478, 0.6771, 0.3478, 0.6771, 0.4309, 0.0, 0.6849, 0.6591, 0.7498, 0.6591, 0.7172, 0.6771, 0.7172, 0.7165, 0.6619, 0.7165, 0.7337, 0.695, 0.7552, 0.7101, 0.6262, 0.9235, 0.7337, 0.9235, 0.7268, 0.9394, 0.7269, 0.9394, 0.7552, 0.91, 0.6262, 0.7957, 0.6262, 0.8142, 0.6005, 0.8915, 0.6005, 0.01208, 0.5958, 0.1317, 0.5963, 0.1317, 0.6032, 0.01205, 0.6027, 0.001529, 0.5144, 0.002226, 0.3752, 0.007615, 0.3698, 0.006912, 0.5145, 0.1316, 0.609, 0.01738, 0.6081, 0.01205, 0.6027, 0.1317, 0.6032, 0.006912, 0.5145, 0.01193, 0.5145, 0.01208, 0.5958, 0.005253, 0.5959, 0.007615, 0.3698, 0.01261, 0.3698, 0.01193, 0.5145, 0.006912, 0.5145, 0.0, 0.5904, 0.001529, 0.5144, 0.006912, 0.5145, 0.005253, 0.5959, 0.1322, 0.3643, 0.1322, 0.3703, 0.01261, 0.3698, 0.01263, 0.3648, 0.2382, 0.3706, 0.1322, 0.3703, 0.1322, 0.3643, 0.2382, 0.3638, 0.01797, 0.3594, 0.1322, 0.3589, 0.1322, 0.3643, 0.01263, 0.3648, 0.2448, 0.515, 0.2379, 0.5149, 0.2382, 0.3706, 0.245, 0.3706, 0.8172, 0.6262, 0.2323, 0.604, 0.1317, 0.6032, 0.1317, 0.5954, 0.9601, 0.7824, 0.9601, 0.8641, 0.8379, 0.8641, 0.8379, 0.7824, 0.8888, 0.2894, 0.8888, 0.2311, 0.91, 0.21, 0.91, 0.3106, 0.695, 0.4877, 0.7286, 0.4877, 0.7286, 0.5066, 0.9386, 0.9013, 0.7622, 0.4877, 0.7957, 0.4877, 0.7957, 0.5256, 0.7622, 0.5066, 0.9386, 0.9772, 0.9386, 0.9013, 0.9442, 0.8954, 0.9442, 0.9772, 0.7921, 0.2311, 0.7921, 0.2894, 0.7709, 0.3106, 0.7709, 0.21, 0.7921, 0.2894, 0.8888, 0.2894, 0.91, 0.3106, 0.7709, 0.3106, 0.7947, 0.2868, 0.7947, 0.2868, 0.7947, 0.2338, 0.7947, 0.2338, 0.8888, 0.2311, 0.7921, 0.2311, 0.7709, 0.21, 0.91, 0.21, 0.8862, 0.2338, 0.7947, 0.2338, 0.7947, 0.2338, 0.8862, 0.2338, 0.7622, 0.4877, 0.7622, 0.5066, 0.7286, 0.5066, 0.7286, 0.4877, 0.7947, 0.2868, 0.8862, 0.2868, 0.8862, 0.2868, 0.7947, 0.2868, 0.7921, 0.2894, 0.7921, 0.2311, 0.7921, 0.2311, 0.7921, 0.2894, 0.8862, 0.2868, 0.8862, 0.2338, 0.8862, 0.2338, 0.8862, 0.2868, 0.8862, 0.2868, 0.8862, 0.2338, 0.8888, 0.2311, 0.8888, 0.2894, 0.7947, 0.2338, 0.7947, 0.2868, 0.7921, 0.2894, 0.7921, 0.2311, 0.7947, 0.2868, 0.8862, 0.2868, 0.8888, 0.2894, 0.7921, 0.2894, 0.8888, 0.2894, 0.8888, 0.2894, 0.8888, 0.2311, 0.8888, 0.2311, 0.8862, 0.2338, 0.7947, 0.2338, 0.7921, 0.2311, 0.8888, 0.2311, 0.8888, 0.2894, 0.7921, 0.2894, 0.7921, 0.2894, 0.8888, 0.2894, 0.7921, 0.2311, 0.8888, 0.2311, 0.8888, 0.2311, 0.7921, 0.2311, 0.6591, 0.5781, 0.6771, 0.5781, 0.6771, 0.7172, 0.6591, 0.7172, 0.7837, 0.6619, 0.7165, 0.6619, 0.7101, 0.6262, 0.7837, 0.6262, 0.9442, 0.9772, 0.9442, 0.8954, 0.9601, 0.8798, 0.9601, 0.8954, 0.1835, 0.3584, 0.1819, 0.3552, 0.3408, 0.3552, 0.3392, 0.3584, 0.6111, 0.7172, 0.6591, 0.7172, 0.6591, 0.7498, 0.6111, 0.7498])
me_cube.materials.append(mat_logo)
me_cube.materials.append(mat_base)
me_cube.materials.append(mat_metal_door)
me_cube.materials.append(mat_window)
me_cube.materials.append(mat_metal_door_frame)
me_cube.materials.append(mat_window_frame)
me_cube.materials.append(mat_door)
me_cube.materials.append(mat_door_frame)
me_cube.materials.append(mat_metal_roof)
me_cube.materials.append(mat_base_color_var)
me_cube.use_remesh_preserve_volume = False
me_cube.use_remesh_preserve_attributes = False
me_cube.use_mirror_vertex_groups = False
me_cube.update()

# ---- objects
ob_cube = bpy.data.objects.new('Cube', me_cube)

# ---- transforms, parenting, visibility, modifiers, constraints
ob_cube.location = (0.0, 0.0, 0.0)
ob_cube.lock_rotations_4d = False
ob_cube.empty_display_type = 'ARROWS'
ob_cube.lineart.crease_threshold = 0.0

# ---- collection membership
col_collection.objects.link(ob_cube)

# ---- scene / render settings (as saved in the file)
scene.frame_start = 1; scene.frame_end = 250; scene.frame_set(1)
scene.render.engine = 'BLENDER_EEVEE_NEXT'
scene.cycles.use_denoising = False
scene.cycles.samples = 128
scene.cycles.sampling_pattern = 'TABULATED_SOBOL'
scene.cycles.use_adaptive_sampling = False
scene.cycles.use_light_tree = False
scene.view_settings.view_transform = 'Filmic'
bpy.context.view_layer.update()

# ---- added for rendering (the .blend has no active camera and no usable light): camera, sun
cam_auto = bpy.data.cameras.new('AutoCamera')
cam_auto.lens = 50.0
cam_auto.sensor_width = 36.0
cam_auto.clip_end = 1000.0
ob_auto_camera = bpy.data.objects.new('AutoCamera', cam_auto)
scene.collection.objects.link(ob_auto_camera)
ob_auto_camera.location = (10.0241, -8.92718, 7.12814)
ob_auto_camera.rotation_euler = (1.09748, -7.21219e-08, 0.694738)
scene.camera = ob_auto_camera
light_auto_sun = bpy.data.lights.new('AutoSun', 'SUN')
light_auto_sun.energy = 3.0
light_auto_sun.angle = 0.0523599
ob_auto_sun = bpy.data.objects.new('AutoSun', light_auto_sun)
scene.collection.objects.link(ob_auto_sun)
ob_auto_sun.rotation_euler = (0.872665, 0.174533, 0.523599)
bpy.context.view_layer.update()
